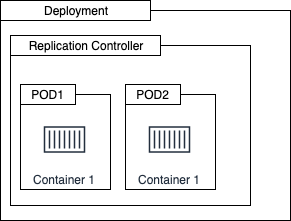

The diagram above was exported from draw.io. Its source (the exported page's mxGraphModel, read from the mxfile embedded in the PNG):
<mxGraphModel dx="1382" dy="874" grid="1" gridSize="10" guides="1" tooltips="1" connect="1" arrows="1" fold="1" page="1" pageScale="1" pageWidth="850" pageHeight="1100" math="0" shadow="0">
  <root>
    <mxCell id="rzRqfA6lxZssBpKWTok9-0" />
    <mxCell id="rzRqfA6lxZssBpKWTok9-1" parent="rzRqfA6lxZssBpKWTok9-0" />
    <mxCell id="rzRqfA6lxZssBpKWTok9-2" value="" style="rounded=0;whiteSpace=wrap;html=1;strokeColor=#000000;" vertex="1" parent="rzRqfA6lxZssBpKWTok9-1">
      <mxGeometry x="30" y="64" width="290" height="210" as="geometry" />
    </mxCell>
    <mxCell id="rzRqfA6lxZssBpKWTok9-3" value="" style="rounded=0;whiteSpace=wrap;html=1;strokeColor=#000000;" vertex="1" parent="rzRqfA6lxZssBpKWTok9-1">
      <mxGeometry x="40" y="99" width="240" height="160" as="geometry" />
    </mxCell>
    <mxCell id="rzRqfA6lxZssBpKWTok9-4" value="" style="rounded=0;whiteSpace=wrap;html=1;" vertex="1" parent="rzRqfA6lxZssBpKWTok9-1">
      <mxGeometry x="50" y="148" width="90" height="95" as="geometry" />
    </mxCell>
    <mxCell id="rzRqfA6lxZssBpKWTok9-5" value="POD1" style="rounded=0;whiteSpace=wrap;html=1;" vertex="1" parent="rzRqfA6lxZssBpKWTok9-1">
      <mxGeometry x="50" y="138" width="55" height="20" as="geometry" />
    </mxCell>
    <mxCell id="rzRqfA6lxZssBpKWTok9-6" value="Container 1" style="outlineConnect=0;fontColor=#232F3E;gradientColor=none;strokeColor=#232F3E;fillColor=#ffffff;dashed=0;verticalLabelPosition=bottom;verticalAlign=top;align=center;html=1;fontSize=12;fontStyle=0;aspect=fixed;shape=mxgraph.aws4.resourceIcon;resIcon=mxgraph.aws4.container_1;" vertex="1" parent="rzRqfA6lxZssBpKWTok9-1">
      <mxGeometry x="68" y="167" width="52" height="52" as="geometry" />
    </mxCell>
    <mxCell id="rzRqfA6lxZssBpKWTok9-7" value="" style="rounded=0;whiteSpace=wrap;html=1;" vertex="1" parent="rzRqfA6lxZssBpKWTok9-1">
      <mxGeometry x="155" y="148" width="90" height="95" as="geometry" />
    </mxCell>
    <mxCell id="rzRqfA6lxZssBpKWTok9-8" value="POD2" style="rounded=0;whiteSpace=wrap;html=1;" vertex="1" parent="rzRqfA6lxZssBpKWTok9-1">
      <mxGeometry x="155" y="138" width="55" height="20" as="geometry" />
    </mxCell>
    <mxCell id="rzRqfA6lxZssBpKWTok9-9" value="Container 1" style="outlineConnect=0;fontColor=#232F3E;gradientColor=none;strokeColor=#232F3E;fillColor=#ffffff;dashed=0;verticalLabelPosition=bottom;verticalAlign=top;align=center;html=1;fontSize=12;fontStyle=0;aspect=fixed;shape=mxgraph.aws4.resourceIcon;resIcon=mxgraph.aws4.container_1;" vertex="1" parent="rzRqfA6lxZssBpKWTok9-1">
      <mxGeometry x="173" y="167" width="52" height="52" as="geometry" />
    </mxCell>
    <mxCell id="rzRqfA6lxZssBpKWTok9-10" value="Replication Controller" style="rounded=0;whiteSpace=wrap;html=1;" vertex="1" parent="rzRqfA6lxZssBpKWTok9-1">
      <mxGeometry x="40" y="89" width="150" height="20" as="geometry" />
    </mxCell>
    <mxCell id="rzRqfA6lxZssBpKWTok9-11" value="Deployment" style="rounded=0;whiteSpace=wrap;html=1;" vertex="1" parent="rzRqfA6lxZssBpKWTok9-1">
      <mxGeometry x="30" y="54" width="150" height="20" as="geometry" />
    </mxCell>
  </root>
</mxGraphModel>